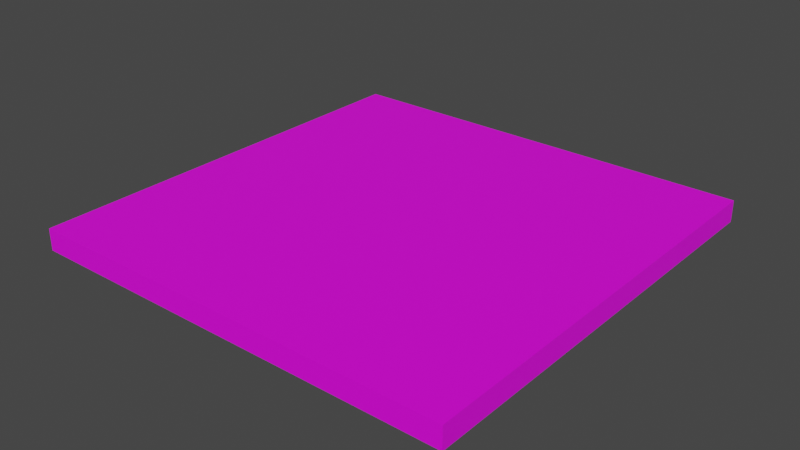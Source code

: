 # Source: Ground_Grass.blend  (saved by Blender 2.83.19; exported with 4.5.12 LTS)
import bpy
from mathutils import Matrix  # noqa: F401  (used for matrix-valued properties, if any)

bpy.ops.wm.read_factory_settings(use_empty=True)
scene = bpy.context.scene
scene.name = 'Scene'

# ---- collections
col_collection = bpy.data.collections.new('Collection'); scene.collection.children.link(col_collection)

# ---- images (referenced by path relative to the original .blend; pixels are not part of the script)
import os
ASSET_DIR = os.environ.get("B2B_ASSET_DIR", "")  # directory of the original .blend (textures are referenced by path, not embedded)
HERE = os.path.dirname(os.path.abspath(__file__))  # packed textures are extracted next to this script under _unpacked/

def load_image(name, relpath, width, height, colorspace="sRGB"):
    """Load a texture the original file referenced (path relative to the .blend, or extracted next to this script)."""
    p = next((c for c in (os.path.join(HERE, relpath), os.path.join(ASSET_DIR, relpath)) if relpath and os.path.exists(c)), "")
    if p:
        img = bpy.data.images.load(p, check_existing=True)
        img.name = name
    else:  # same state as the original file: an image datablock whose file is absent (Cycles renders it pink)
        img = bpy.data.images.new(name, width, height)
        img.source = "FILE"
        img.filepath = "//" + (relpath or name)
    img.colorspace_settings.name = colorspace
    return img
img_grassu = load_image('grassu', 'DimasTexture/TextureRumput.png', 1024, 1024, 'sRGB')

# ---- materials (node trees are filled in below, after node groups)
mat_material_001 = bpy.data.materials.new('Material.001')
mat_material_001.use_transparent_shadow = False

# ---- material node trees
mat_material_001.use_nodes = True; mat_material_001.node_tree.nodes.clear()
_N = mat_material_001.node_tree.nodes; _L = mat_material_001.node_tree.links
n0 = _N.new('ShaderNodeBsdfPrincipled'); n0.name = 'Principled BSDF'; n0.location = (10, 300)
n0.distribution = 'GGX'
n0.subsurface_method = 'BURLEY'
n0.inputs[3].default_value = 1.45
n0.inputs[27].default_value = (0.0, 0.0, 0.0, 1.0)
n0.inputs[28].default_value = 1.0
n1 = _N.new('ShaderNodeOutputMaterial'); n1.name = 'Material Output'; n1.location = (300, 300)
n2 = _N.new('ShaderNodeTexImage'); n2.name = 'Image Texture'; n2.location = (-273, 215)
n2.image = img_grassu
_L.new(n0.outputs[0], n1.inputs[0])
_L.new(n2.outputs[0], n0.inputs[0])
n1.is_active_output = True

# ---- world
world_world = bpy.data.worlds.new('World'); scene.world = world_world
world_world.use_nodes = True; world_world.node_tree.nodes.clear()
_N = world_world.node_tree.nodes; _L = world_world.node_tree.links
n0 = _N.new('ShaderNodeOutputWorld'); n0.name = 'World Output'; n0.location = (300, 300)
n1 = _N.new('ShaderNodeBackground'); n1.name = 'Background'; n1.location = (10, 300)
n1.inputs[0].default_value = (0.05088, 0.05088, 0.05088, 1.0)
_L.new(n1.outputs[0], n0.inputs[0])
n0.is_active_output = True
world_world.color = (0.05088, 0.05088, 0.05088)
world_world.use_sun_shadow = False
world_world.sun_shadow_jitter_overblur = 0.0

# ---- meshes
me_plane_003 = bpy.data.meshes.new('Plane.003')
me_plane_003.from_pydata([(-100.0, 0.0, 100.0), (100.0, 0.0, 100.0), (-100.0, 0.0, -100.0), (100.0, 0.0, -100.0), (-100.0, -10.0, -100.0), (-100.0, -10.0, 100.0), (100.0, -10.0, 100.0), (100.0, -10.0, -100.0)], [], [(0, 1, 3, 2), (5, 4, 7, 6), (1, 6, 7, 3), (2, 4, 5, 0), (3, 7, 4, 2), (0, 5, 6, 1)])
me_plane_003.polygons.foreach_set('use_smooth', [True] * 6)
_k = set([(0, 1), (0, 2), (0, 5), (1, 3), (1, 6), (2, 3), (2, 4), (3, 7), (4, 5), (4, 7), (5, 6), (6, 7)])
me_plane_003.attributes.new('sharp_edge', 'BOOLEAN', 'EDGE').data.foreach_set('value', [ (min(e.vertices), max(e.vertices)) in _k for e in me_plane_003.edges])
_uv = me_plane_003.uv_layers.new(name='UVMap')
_uv.uv.foreach_set('vector', [2.98e-08, 0.4916, 0.3333, 0.4916, 0.3333, 0.9598, 1.788e-07, 0.9598, 0.0, 0.4682, 1.192e-07, 0.0, 0.3333, 1.192e-07, 0.3333, 0.4682, 1.0, 0.9766, 1.0, 1.0, 0.6667, 1.0, 0.6667, 0.9766, 0.3333, 0.9766, 0.3333, 1.0, 8.941e-08, 1.0, 1.788e-07, 0.9766, 0.6667, 0.9766, 0.6667, 1.0, 0.3333, 1.0, 0.3333, 0.9766, 2.98e-08, 0.4916, 0.0, 0.4682, 0.3333, 0.4682, 0.3333, 0.4916])
me_plane_003.materials.append(mat_material_001)
me_plane_003.use_remesh_fix_poles = True
me_plane_003.use_remesh_preserve_attributes = False
me_plane_003.use_mirror_vertex_groups = False
me_plane_003.update()
me_plane_003.normals_split_custom_set([tuple(v) for v in zip(*[iter([0.0, 1.0, 0.0, 0.0, 1.0, 0.0, 0.0, 1.0, 0.0, 0.0, 1.0, 0.0, 0.0, -1.0, 0.0, 0.0, -1.0, 0.0, 0.0, -1.0, 0.0, 0.0, -1.0, 0.0, 1.0, 0.0, 0.0, 1.0, 0.0, 0.0, 1.0, 0.0, 0.0, 1.0, 0.0, 0.0, -1.0, 0.0, 0.0, -1.0, 0.0, 0.0, -1.0, 0.0, 0.0, -1.0, 0.0, 0.0, 0.0, 0.0, -1.0, 0.0, 0.0, -1.0, 0.0, 0.0, -1.0, 0.0, 0.0, -1.0, 0.0, 0.0, 1.0, 0.0, 0.0, 1.0, 0.0, 0.0, 1.0, 0.0, 0.0, 1.0])] * 3)])

# ---- objects
ob_ground_grass = bpy.data.objects.new('Ground_Grass', me_plane_003)

# ---- transforms, parenting, visibility, modifiers, constraints
ob_ground_grass.location = (0.0, 0.0, 0.0)
ob_ground_grass.rotation_euler = (1.571, -0.0, 0.0)
ob_ground_grass.scale = (0.01, 0.01, 0.01)
ob_ground_grass.color = (0.8, 0.8, 0.8, 1.0)
ob_ground_grass.lineart.crease_threshold = 0.0

# ---- collection membership
col_collection.objects.link(ob_ground_grass)

# ---- scene / render settings (as saved in the file)
scene.frame_start = 1; scene.frame_end = 250; scene.frame_set(1)
scene.render.engine = 'BLENDER_EEVEE_NEXT'
scene.cycles.use_denoising = False
scene.cycles.samples = 128
scene.cycles.sampling_pattern = 'TABULATED_SOBOL'
scene.cycles.use_adaptive_sampling = False
scene.cycles.use_light_tree = False
scene.view_settings.view_transform = 'Filmic'
bpy.context.view_layer.update()

# ---- added for rendering (the .blend has no active camera and no usable light): camera, sun
cam_auto = bpy.data.cameras.new('AutoCamera')
cam_auto.lens = 50.0
cam_auto.sensor_width = 36.0
cam_auto.clip_end = 1000.0
ob_auto_camera = bpy.data.objects.new('AutoCamera', cam_auto)
scene.collection.objects.link(ob_auto_camera)
ob_auto_camera.location = (2.61857, -3.14228, 2.04485)
ob_auto_camera.rotation_euler = (1.09748, -7.21219e-08, 0.694738)
scene.camera = ob_auto_camera
light_auto_sun = bpy.data.lights.new('AutoSun', 'SUN')
light_auto_sun.energy = 3.0
light_auto_sun.angle = 0.0523599
ob_auto_sun = bpy.data.objects.new('AutoSun', light_auto_sun)
scene.collection.objects.link(ob_auto_sun)
ob_auto_sun.rotation_euler = (0.872665, 0.174533, 0.523599)
bpy.context.view_layer.update()
